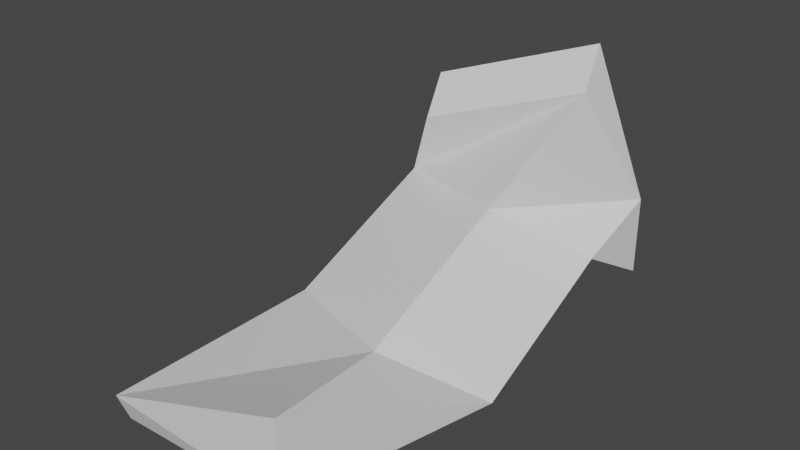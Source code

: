 # Source: spacegarbage6.blend  (saved by Blender 3.4.6; exported with 4.5.12 LTS)
import bpy
from mathutils import Matrix  # noqa: F401  (used for matrix-valued properties, if any)

bpy.ops.wm.read_factory_settings(use_empty=True)
scene = bpy.context.scene
scene.name = 'Scene'

# ---- collections
col_collection = bpy.data.collections.new('Collection'); scene.collection.children.link(col_collection)

# ---- materials (node trees are filled in below, after node groups)
mat_material = bpy.data.materials.new('Material')
mat_material.alpha_threshold = 0.0
mat_material.use_transparent_shadow = False
mat_material.roughness = 0.5
mat_material.line_color = (0.0, 0.0, 0.0, 1.0)

# ---- material node trees
mat_material.use_nodes = True; mat_material.node_tree.nodes.clear()
_N = mat_material.node_tree.nodes; _L = mat_material.node_tree.links
n0 = _N.new('ShaderNodeOutputMaterial'); n0.name = 'Material Output'; n0.location = (300, 300)
n1 = _N.new('ShaderNodeBsdfPrincipled'); n1.name = 'Principled BSDF'; n1.location = (10, 300)
n1.distribution = 'GGX'
n1.subsurface_method = 'RANDOM_WALK_SKIN'
n1.inputs[3].default_value = 1.45
n1.inputs[27].default_value = (0.0, 0.0, 0.0, 1.0)
n1.inputs[28].default_value = 1.0
_L.new(n1.outputs[0], n0.inputs[0])
n0.is_active_output = True

# ---- world
world_world = bpy.data.worlds.new('World'); scene.world = world_world
world_world.use_nodes = True; world_world.node_tree.nodes.clear()
_N = world_world.node_tree.nodes; _L = world_world.node_tree.links
n0 = _N.new('ShaderNodeOutputWorld'); n0.name = 'World Output'; n0.location = (300, 300)
n1 = _N.new('ShaderNodeBackground'); n1.name = 'Background'; n1.location = (10, 300)
n1.inputs[0].default_value = (0.05088, 0.05088, 0.05088, 1.0)
_L.new(n1.outputs[0], n0.inputs[0])
n0.is_active_output = True
world_world.color = (0.05088, 0.05088, 0.05088)
world_world.use_sun_shadow = False
world_world.sun_shadow_jitter_overblur = 0.0

# ---- meshes
me_cube = bpy.data.meshes.new('Cube')
me_cube.from_pydata([(0.2097, 0.5182, 0.4948), (0.9188, 1.11, 0.008316), (0.5393, -0.8396, 0.8046), (0.5393, -0.8396, 0.06974), (-1.0, 1.0, 0.3674), (-0.9604, 1.074, 0.1361), (-1.0, -1.0, 0.3674), (-0.9604, -0.9258, 0.1361), (0.7569, 2.802, 0.5304), (-1.035, 2.626, 0.7111), (0.04783, 2.21, 1.017), (-1.162, 2.692, 0.8896), (0.8381, 3.46, 0.1547), (-1.035, 3.395, 0.7111), (0.8381, 3.46, 0.8896), (-1.162, 3.46, 0.8896), (-0.9082, 2.559, 1.512), (0.5462, 2.822, 2.018), (-0.9346, 2.787, 1.874), (0.5199, 3.051, 2.38)], [], [(0, 4, 6, 2), (3, 2, 6, 7), (7, 6, 4, 5), (5, 1, 3, 7), (1, 0, 2, 3), (5, 4, 11, 9), (9, 11, 15, 13), (1, 5, 9, 8), (4, 0, 10, 11), (0, 1, 8, 10), (13, 15, 14, 12), (8, 9, 13, 12), (10, 14, 19, 17), (10, 8, 12, 14), (16, 17, 19, 18), (14, 15, 18, 19), (11, 10, 17, 16), (15, 11, 16, 18)])
_uv = me_cube.uv_layers.new(name='UVMap')
_uv.uv.foreach_set('vector', [0.625, 0.5, 0.875, 0.5, 0.875, 0.75, 0.625, 0.75, 0.375, 0.75, 0.625, 0.75, 0.625, 1.0, 0.375, 1.0, 0.375, 0.0, 0.625, 0.0, 0.625, 0.25, 0.375, 0.25, 0.125, 0.5, 0.375, 0.5, 0.375, 0.75, 0.125, 0.75, 0.375, 0.5, 0.625, 0.5, 0.625, 0.75, 0.375, 0.75, 0.375, 0.25, 0.625, 0.25, 0.625, 0.25, 0.375, 0.25, 0.375, 0.25, 0.625, 0.25, 0.625, 0.25, 0.375, 0.25, 0.375, 0.5, 0.125, 0.5, 0.125, 0.5, 0.375, 0.5, 0.875, 0.5, 0.625, 0.5, 0.625, 0.5, 0.875, 0.5, 0.625, 0.5, 0.375, 0.5, 0.375, 0.5, 0.625, 0.5, 0.375, 0.25, 0.625, 0.25, 0.625, 0.5, 0.375, 0.5, 0.375, 0.5, 0.125, 0.5, 0.125, 0.5, 0.375, 0.5, 0.625, 0.5, 0.625, 0.5, 0.625, 0.5, 0.625, 0.5, 0.625, 0.5, 0.375, 0.5, 0.375, 0.5, 0.625, 0.5, 0.875, 0.5, 0.625, 0.5, 0.625, 0.5, 0.875, 0.5, 0.625, 0.5, 0.625, 0.25, 0.625, 0.25, 0.625, 0.5, 0.875, 0.5, 0.625, 0.5, 0.625, 0.5, 0.875, 0.5, 0.625, 0.25, 0.625, 0.25, 0.625, 0.25, 0.625, 0.25])
me_cube.materials.append(mat_material)
me_cube.use_mirror_vertex_groups = False
me_cube.update()

# ---- objects
ob_cube = bpy.data.objects.new('Cube', me_cube)

# ---- transforms, parenting, visibility, modifiers, constraints
ob_cube.location = (0.0, 0.0, 0.0)
ob_cube.lock_rotations_4d = False
ob_cube.empty_display_type = 'ARROWS'
ob_cube.lineart.crease_threshold = 0.0

# ---- collection membership
col_collection.objects.link(ob_cube)

# ---- scene / render settings (as saved in the file)
scene.frame_start = 1; scene.frame_end = 250; scene.frame_set(1)
scene.render.engine = 'BLENDER_EEVEE_NEXT'
scene.cycles.sampling_pattern = 'TABULATED_SOBOL'
scene.cycles.use_light_tree = False
scene.view_settings.view_transform = 'Filmic'
bpy.context.view_layer.update()

# ---- added for rendering (the .blend has no active camera and no usable light): camera, sun
cam_auto = bpy.data.cameras.new('AutoCamera')
cam_auto.lens = 50.0
cam_auto.sensor_width = 36.0
cam_auto.clip_end = 1000.0
ob_auto_camera = bpy.data.objects.new('AutoCamera', cam_auto)
scene.collection.objects.link(ob_auto_camera)
ob_auto_camera.location = (4.93308, -4.83549, 5.23778)
ob_auto_camera.rotation_euler = (1.09748, -7.21219e-08, 0.694738)
scene.camera = ob_auto_camera
light_auto_sun = bpy.data.lights.new('AutoSun', 'SUN')
light_auto_sun.energy = 3.0
light_auto_sun.angle = 0.0523599
ob_auto_sun = bpy.data.objects.new('AutoSun', light_auto_sun)
scene.collection.objects.link(ob_auto_sun)
ob_auto_sun.rotation_euler = (0.872665, 0.174533, 0.523599)
bpy.context.view_layer.update()
